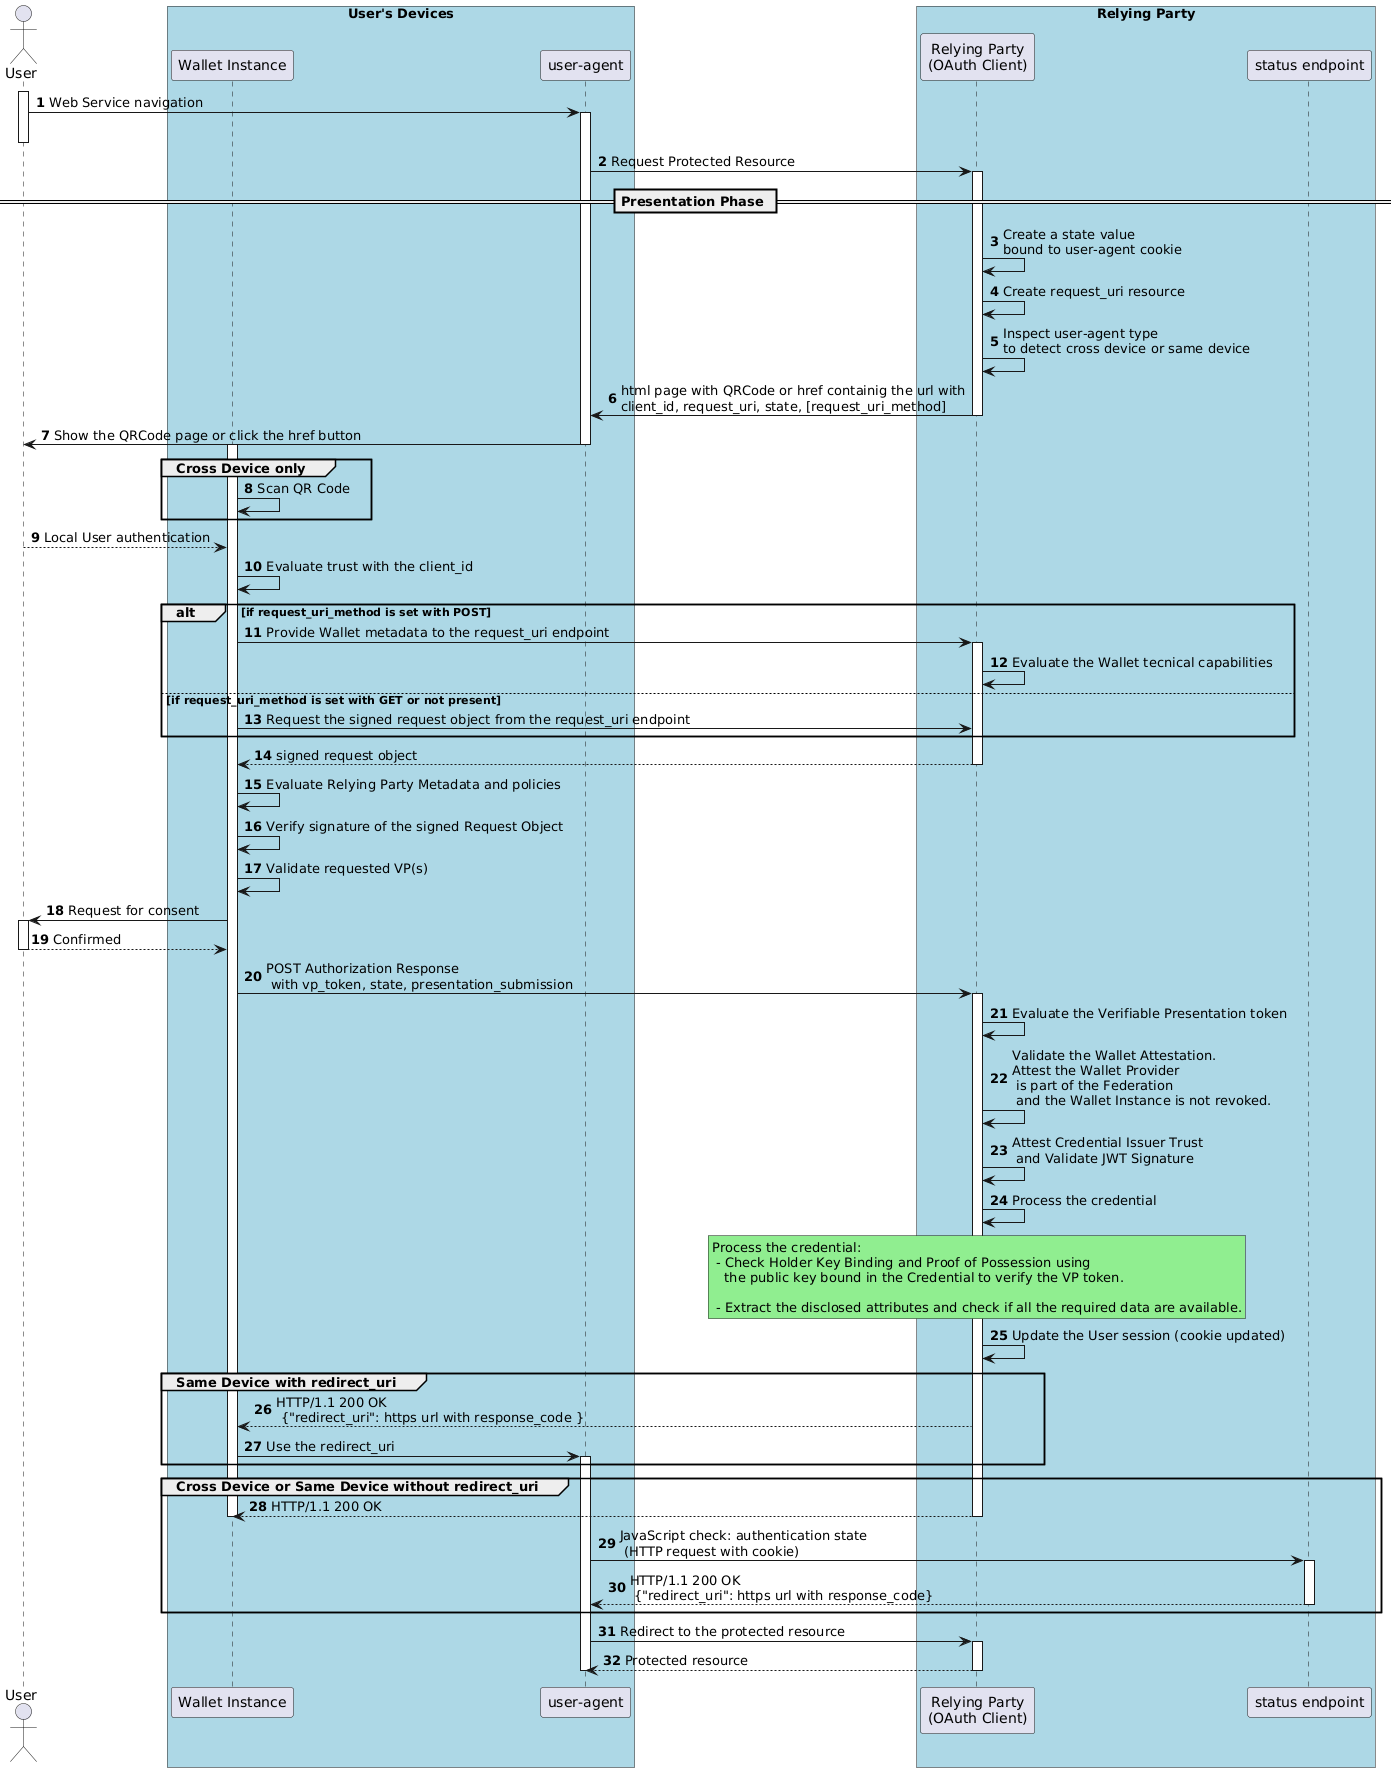

The diagram above was rendered by PlantUML. Its source (embedded in the PNG):
@startuml Low-Level Remote Protocol Flow
autonumber


Actor "User" as u

box "User's Devices" #LightBlue
participant "Wallet Instance" as w
participant "user-agent" as ua
end box

box "Relying Party" #LightBlue
participant "Relying Party\n(OAuth Client)" as ve
participant "status endpoint" as se
end box



activate u
u -> ua: Web Service navigation
activate ua
deactivate u
ua -> ve: Request Protected Resource

== Presentation Phase ==
activate ve
ve -> ve: Create a state value\nbound to user-agent cookie
ve -> ve: Create request_uri resource
ve -> ve: Inspect user-agent type\nto detect cross device or same device
ve -> ua: html page with QRCode or href containig the url with\nclient_id, request_uri, state, [request_uri_method]
deactivate ve


ua -> u: Show the QRCode page or click the href button
deactivate ua
activate w

group Cross Device only
w -> w: Scan QR Code
end

u --> w: Local User authentication

w -> w: Evaluate trust with the client_id

alt if request_uri_method is set with POST
    w -> ve: Provide Wallet metadata to the request_uri endpoint
    activate ve
    ve -> ve: Evaluate the Wallet tecnical capabilities
else if request_uri_method is set with GET or not present
   w -> ve: Request the signed request object from the request_uri endpoint
end

ve --> w: signed request object
deactivate ve


w -> w: Evaluate Relying Party Metadata and policies
w -> w: Verify signature of the signed Request Object
w -> w: Validate requested VP(s)
w -> u: Request for consent
activate u
u --> w: Confirmed
deactivate u
w -> ve: POST Authorization Response \n with vp_token, state, presentation_submission
activate ve
ve -> ve: Evaluate the Verifiable Presentation token
ve -> ve: Validate the Wallet Attestation. \nAttest the Wallet Provider\n is part of the Federation\n and the Wallet Instance is not revoked.
ve -> ve: Attest Credential Issuer Trust\n and Validate JWT Signature
ve -> ve: Process the credential

rnote over ve #LIGHTGREEN
Process the credential:
 - Check Holder Key Binding and Proof of Possession using  
   the public key bound in the Credential to verify the VP token.

 - Extract the disclosed attributes and check if all the required data are available.
endrnote

ve -> ve: Update the User session (cookie updated)


group Same Device with redirect_uri
ve --> w: HTTP/1.1 200 OK\n {"redirect_uri": https url with response_code }
w -> ua: Use the redirect_uri
activate ua
end

group Cross Device or Same Device without redirect_uri
ve --> w: HTTP/1.1 200 OK
deactivate w
deactivate ve
ua -> se:  JavaScript check: authentication state \n (HTTP request with cookie)
activate se
se --> ua: HTTP/1.1 200 OK\n {"redirect_uri": https url with response_code}

deactivate se

end


ua -> ve: Redirect to the protected resource
activate ve
ve --> ua: Protected resource

deactivate ua
deactivate ve
@enduml